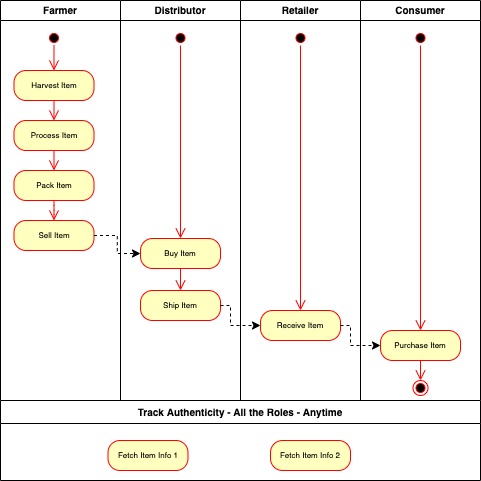

The diagram above was exported from draw.io. Its source (the exported page's mxGraphModel, read from the mxfile embedded in the PNG):
<mxGraphModel dx="946" dy="625" grid="1" gridSize="10" guides="1" tooltips="1" connect="1" arrows="1" fold="1" page="1" pageScale="1" pageWidth="1169" pageHeight="826" background="#ffffff" math="0" shadow="0">
  <root>
    <mxCell id="0" />
    <mxCell id="1" parent="0" />
    <mxCell id="2" value="Farmer" style="swimlane;startSize=20;fontSize=10;" vertex="1" parent="1">
      <mxGeometry x="80" y="160" width="120" height="400" as="geometry" />
    </mxCell>
    <mxCell id="3" value="" style="ellipse;html=1;shape=startState;fillColor=#000000;strokeColor=#ff0000;" vertex="1" parent="2">
      <mxGeometry x="46" y="30" width="15" height="15" as="geometry" />
    </mxCell>
    <mxCell id="4" value="" style="edgeStyle=orthogonalEdgeStyle;html=1;verticalAlign=bottom;endArrow=open;endSize=8;strokeColor=#ff0000;entryX=0.5;entryY=0;entryDx=0;entryDy=0;" edge="1" parent="2" source="3" target="5">
      <mxGeometry relative="1" as="geometry">
        <mxPoint x="53" y="80" as="targetPoint" />
      </mxGeometry>
    </mxCell>
    <mxCell id="5" value="Harvest Item" style="rounded=1;whiteSpace=wrap;html=1;arcSize=40;fontColor=#000000;fillColor=#ffffc0;strokeColor=#ff0000;fontSize=8;" vertex="1" parent="2">
      <mxGeometry x="13.5" y="70" width="80" height="30" as="geometry" />
    </mxCell>
    <mxCell id="6" value="Process Item" style="rounded=1;whiteSpace=wrap;html=1;arcSize=40;fontColor=#000000;fillColor=#ffffc0;strokeColor=#ff0000;fontSize=8;" vertex="1" parent="2">
      <mxGeometry x="13.5" y="120" width="80" height="30" as="geometry" />
    </mxCell>
    <mxCell id="7" value="" style="edgeStyle=orthogonalEdgeStyle;html=1;verticalAlign=bottom;endArrow=open;endSize=8;strokeColor=#ff0000;entryX=0.5;entryY=0;entryDx=0;entryDy=0;" edge="1" parent="2" source="5" target="6">
      <mxGeometry relative="1" as="geometry">
        <mxPoint x="54" y="140" as="targetPoint" />
      </mxGeometry>
    </mxCell>
    <mxCell id="8" value="Pack Item" style="rounded=1;whiteSpace=wrap;html=1;arcSize=40;fontColor=#000000;fillColor=#ffffc0;strokeColor=#ff0000;fontSize=8;" vertex="1" parent="2">
      <mxGeometry x="13.5" y="170" width="80" height="30" as="geometry" />
    </mxCell>
    <mxCell id="9" value="" style="edgeStyle=orthogonalEdgeStyle;html=1;verticalAlign=bottom;endArrow=open;endSize=8;strokeColor=#ff0000;exitX=0.5;exitY=1;exitDx=0;exitDy=0;entryX=0.5;entryY=0;entryDx=0;entryDy=0;" edge="1" parent="2" source="6" target="8">
      <mxGeometry relative="1" as="geometry">
        <mxPoint x="54" y="170" as="targetPoint" />
        <mxPoint x="143.5" y="280" as="sourcePoint" />
      </mxGeometry>
    </mxCell>
    <mxCell id="10" value="Sell Item" style="rounded=1;whiteSpace=wrap;html=1;arcSize=40;fontColor=#000000;fillColor=#ffffc0;strokeColor=#ff0000;fontSize=8;" vertex="1" parent="2">
      <mxGeometry x="13.5" y="220" width="80" height="30" as="geometry" />
    </mxCell>
    <mxCell id="11" value="" style="edgeStyle=orthogonalEdgeStyle;html=1;verticalAlign=bottom;endArrow=open;endSize=8;strokeColor=#ff0000;exitX=0.5;exitY=1;exitDx=0;exitDy=0;entryX=0.5;entryY=0;entryDx=0;entryDy=0;" edge="1" parent="2" source="8" target="10">
      <mxGeometry relative="1" as="geometry">
        <mxPoint x="143.5" y="340" as="targetPoint" />
        <mxPoint x="143.5" y="320" as="sourcePoint" />
        <Array as="points">
          <mxPoint x="54" y="210" />
          <mxPoint x="54" y="210" />
        </Array>
      </mxGeometry>
    </mxCell>
    <mxCell id="12" value="Distributor" style="swimlane;startSize=20;fontSize=10;" vertex="1" parent="1">
      <mxGeometry x="200" y="160" width="120" height="400" as="geometry" />
    </mxCell>
    <mxCell id="13" value="" style="ellipse;html=1;shape=startState;fillColor=#000000;strokeColor=#ff0000;" vertex="1" parent="12">
      <mxGeometry x="52.5" y="30" width="15" height="15" as="geometry" />
    </mxCell>
    <mxCell id="14" value="" style="edgeStyle=orthogonalEdgeStyle;html=1;verticalAlign=bottom;endArrow=open;endSize=8;strokeColor=#ff0000;entryX=0.5;entryY=0;entryDx=0;entryDy=0;" edge="1" parent="12" source="13" target="15">
      <mxGeometry relative="1" as="geometry">
        <mxPoint x="49.5" y="80" as="targetPoint" />
      </mxGeometry>
    </mxCell>
    <mxCell id="15" value="Buy Item" style="rounded=1;whiteSpace=wrap;html=1;arcSize=40;fontColor=#000000;fillColor=#ffffc0;strokeColor=#ff0000;fontSize=8;" vertex="1" parent="12">
      <mxGeometry x="20" y="238" width="80" height="30" as="geometry" />
    </mxCell>
    <mxCell id="16" value="Ship Item" style="rounded=1;whiteSpace=wrap;html=1;arcSize=40;fontColor=#000000;fillColor=#ffffc0;strokeColor=#ff0000;fontSize=8;" vertex="1" parent="12">
      <mxGeometry x="20" y="290" width="80" height="30" as="geometry" />
    </mxCell>
    <mxCell id="17" value="" style="edgeStyle=orthogonalEdgeStyle;html=1;verticalAlign=bottom;endArrow=open;endSize=8;strokeColor=#ff0000;exitX=0.5;exitY=1;exitDx=0;exitDy=0;" edge="1" parent="12" source="15" target="16">
      <mxGeometry relative="1" as="geometry">
        <mxPoint x="60" y="290" as="targetPoint" />
        <mxPoint x="270" y="215" as="sourcePoint" />
      </mxGeometry>
    </mxCell>
    <mxCell id="18" value="Retailer" style="swimlane;startSize=20;fontSize=10;" vertex="1" parent="1">
      <mxGeometry x="320" y="160" width="120" height="400" as="geometry" />
    </mxCell>
    <mxCell id="19" value="" style="ellipse;html=1;shape=startState;fillColor=#000000;strokeColor=#ff0000;" vertex="1" parent="18">
      <mxGeometry x="52.5" y="30" width="15" height="15" as="geometry" />
    </mxCell>
    <mxCell id="20" value="" style="edgeStyle=orthogonalEdgeStyle;html=1;verticalAlign=bottom;endArrow=open;endSize=8;strokeColor=#ff0000;entryX=0.5;entryY=0;entryDx=0;entryDy=0;" edge="1" parent="18" source="19" target="21">
      <mxGeometry relative="1" as="geometry">
        <mxPoint x="49.5" y="80" as="targetPoint" />
      </mxGeometry>
    </mxCell>
    <mxCell id="21" value="Receive Item" style="rounded=1;whiteSpace=wrap;html=1;arcSize=40;fontColor=#000000;fillColor=#ffffc0;strokeColor=#ff0000;fontSize=8;" vertex="1" parent="18">
      <mxGeometry x="20" y="310" width="80" height="30" as="geometry" />
    </mxCell>
    <mxCell id="22" value="Consumer" style="swimlane;startSize=20;fontSize=10;" vertex="1" parent="1">
      <mxGeometry x="440" y="160" width="120" height="400" as="geometry" />
    </mxCell>
    <mxCell id="23" value="" style="ellipse;html=1;shape=startState;fillColor=#000000;strokeColor=#ff0000;" vertex="1" parent="22">
      <mxGeometry x="52.5" y="30" width="15" height="15" as="geometry" />
    </mxCell>
    <mxCell id="24" value="" style="edgeStyle=orthogonalEdgeStyle;html=1;verticalAlign=bottom;endArrow=open;endSize=8;strokeColor=#ff0000;entryX=0.5;entryY=0;entryDx=0;entryDy=0;" edge="1" parent="22" source="23" target="25">
      <mxGeometry relative="1" as="geometry">
        <mxPoint x="49.5" y="80" as="targetPoint" />
      </mxGeometry>
    </mxCell>
    <mxCell id="25" value="Purchase Item" style="rounded=1;whiteSpace=wrap;html=1;arcSize=40;fontColor=#000000;fillColor=#ffffc0;strokeColor=#ff0000;fontSize=8;" vertex="1" parent="22">
      <mxGeometry x="20" y="330" width="80" height="30" as="geometry" />
    </mxCell>
    <mxCell id="26" value="" style="ellipse;html=1;shape=endState;fillColor=#000000;strokeColor=#ff0000;fontSize=10;" vertex="1" parent="22">
      <mxGeometry x="52.5" y="380" width="15" height="15" as="geometry" />
    </mxCell>
    <mxCell id="27" style="edgeStyle=orthogonalEdgeStyle;rounded=0;orthogonalLoop=1;jettySize=auto;html=1;exitX=1;exitY=0.5;exitDx=0;exitDy=0;entryX=0;entryY=0.5;entryDx=0;entryDy=0;fontSize=8;dashed=1;" edge="1" source="10" target="15" parent="1">
      <mxGeometry relative="1" as="geometry" />
    </mxCell>
    <mxCell id="28" style="edgeStyle=orthogonalEdgeStyle;rounded=0;orthogonalLoop=1;jettySize=auto;html=1;exitX=1;exitY=0.5;exitDx=0;exitDy=0;entryX=0;entryY=0.5;entryDx=0;entryDy=0;fontSize=8;dashed=1;" edge="1" source="16" target="21" parent="1">
      <mxGeometry relative="1" as="geometry">
        <mxPoint x="183.5" y="405" as="sourcePoint" />
        <mxPoint x="230" y="423" as="targetPoint" />
        <Array as="points">
          <mxPoint x="310" y="465" />
          <mxPoint x="310" y="485" />
        </Array>
      </mxGeometry>
    </mxCell>
    <mxCell id="29" style="edgeStyle=orthogonalEdgeStyle;rounded=0;orthogonalLoop=1;jettySize=auto;html=1;exitX=1;exitY=0.5;exitDx=0;exitDy=0;entryX=0;entryY=0.5;entryDx=0;entryDy=0;fontSize=8;dashed=1;" edge="1" source="21" target="25" parent="1">
      <mxGeometry relative="1" as="geometry">
        <mxPoint x="310" y="475" as="sourcePoint" />
        <mxPoint x="350" y="495" as="targetPoint" />
        <Array as="points">
          <mxPoint x="430" y="485" />
          <mxPoint x="430" y="505" />
        </Array>
      </mxGeometry>
    </mxCell>
    <mxCell id="30" value="" style="edgeStyle=orthogonalEdgeStyle;html=1;verticalAlign=bottom;endArrow=open;endSize=8;strokeColor=#ff0000;exitX=0.5;exitY=1;exitDx=0;exitDy=0;" edge="1" source="25" parent="1">
      <mxGeometry relative="1" as="geometry">
        <mxPoint x="500" y="540" as="targetPoint" />
        <mxPoint x="670" y="362.5" as="sourcePoint" />
      </mxGeometry>
    </mxCell>
    <mxCell id="31" value="Track Authenticity - All the Roles - Anytime" style="swimlane;fontSize=10;" vertex="1" parent="1">
      <mxGeometry x="80" y="560" width="480" height="80" as="geometry" />
    </mxCell>
    <mxCell id="32" value="Fetch Item Info 1" style="rounded=1;whiteSpace=wrap;html=1;arcSize=40;fontColor=#000000;fillColor=#ffffc0;strokeColor=#ff0000;fontSize=8;" vertex="1" parent="31">
      <mxGeometry x="107.5" y="40" width="80" height="30" as="geometry" />
    </mxCell>
    <mxCell id="33" value="Fetch Item Info 2" style="rounded=1;whiteSpace=wrap;html=1;arcSize=40;fontColor=#000000;fillColor=#ffffc0;strokeColor=#ff0000;fontSize=8;" vertex="1" parent="31">
      <mxGeometry x="270" y="40" width="80" height="30" as="geometry" />
    </mxCell>
  </root>
</mxGraphModel>